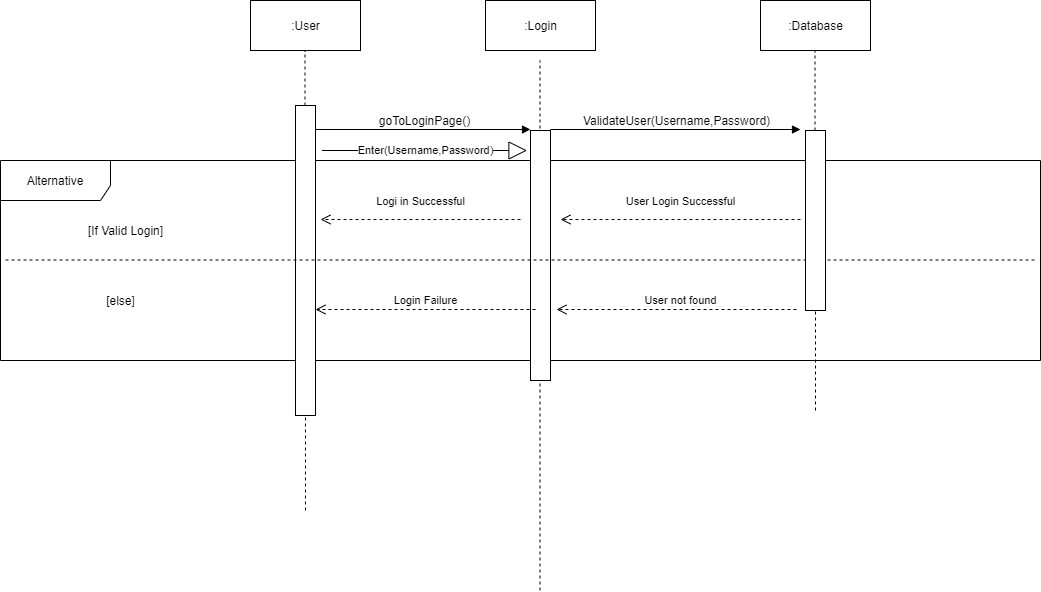

The diagram above was exported from draw.io. Its source (the exported page's mxGraphModel, read from the mxfile embedded in the PNG):
<mxGraphModel dx="2656" dy="835" grid="1" gridSize="10" guides="1" tooltips="1" connect="1" arrows="1" fold="1" page="1" pageScale="1" pageWidth="850" pageHeight="1100" math="0" shadow="0">
  <root>
    <mxCell id="0" />
    <mxCell id="1" parent="0" />
    <mxCell id="-gX91eKDm4hzlv1okOeu-1" value=":User" style="html=1;" vertex="1" parent="1">
      <mxGeometry x="80" y="110" width="110" height="50" as="geometry" />
    </mxCell>
    <mxCell id="-gX91eKDm4hzlv1okOeu-2" value=":Database" style="html=1;" vertex="1" parent="1">
      <mxGeometry x="590" y="110" width="110" height="50" as="geometry" />
    </mxCell>
    <mxCell id="-gX91eKDm4hzlv1okOeu-3" value=":Login" style="html=1;" vertex="1" parent="1">
      <mxGeometry x="315" y="110" width="110" height="50" as="geometry" />
    </mxCell>
    <mxCell id="-gX91eKDm4hzlv1okOeu-4" value="Alternative" style="shape=umlFrame;whiteSpace=wrap;html=1;width=110;height=40;" vertex="1" parent="1">
      <mxGeometry x="-170" y="270" width="1040" height="200" as="geometry" />
    </mxCell>
    <mxCell id="-gX91eKDm4hzlv1okOeu-17" value="" style="endArrow=none;dashed=1;html=1;" edge="1" parent="1" source="-gX91eKDm4hzlv1okOeu-5">
      <mxGeometry width="50" height="50" relative="1" as="geometry">
        <mxPoint x="135" y="620" as="sourcePoint" />
        <mxPoint x="134.5" y="160" as="targetPoint" />
      </mxGeometry>
    </mxCell>
    <mxCell id="-gX91eKDm4hzlv1okOeu-5" value="" style="html=1;points=[];perimeter=orthogonalPerimeter;" vertex="1" parent="1">
      <mxGeometry x="125" y="215" width="20" height="310" as="geometry" />
    </mxCell>
    <mxCell id="-gX91eKDm4hzlv1okOeu-18" value="" style="endArrow=none;dashed=1;html=1;" edge="1" parent="1" target="-gX91eKDm4hzlv1okOeu-5">
      <mxGeometry width="50" height="50" relative="1" as="geometry">
        <mxPoint x="135" y="620" as="sourcePoint" />
        <mxPoint x="134.5" y="160" as="targetPoint" />
      </mxGeometry>
    </mxCell>
    <mxCell id="-gX91eKDm4hzlv1okOeu-20" value="" style="endArrow=none;dashed=1;html=1;" edge="1" parent="1" source="-gX91eKDm4hzlv1okOeu-22">
      <mxGeometry width="50" height="50" relative="1" as="geometry">
        <mxPoint x="645" y="520" as="sourcePoint" />
        <mxPoint x="644.5" y="160" as="targetPoint" />
      </mxGeometry>
    </mxCell>
    <mxCell id="-gX91eKDm4hzlv1okOeu-21" value="" style="endArrow=none;dashed=1;html=1;" edge="1" parent="1">
      <mxGeometry width="50" height="50" relative="1" as="geometry">
        <mxPoint x="369.5" y="700" as="sourcePoint" />
        <mxPoint x="369.5" y="170" as="targetPoint" />
      </mxGeometry>
    </mxCell>
    <mxCell id="-gX91eKDm4hzlv1okOeu-23" value="" style="html=1;points=[];perimeter=orthogonalPerimeter;" vertex="1" parent="1">
      <mxGeometry x="360" y="240" width="20" height="250" as="geometry" />
    </mxCell>
    <mxCell id="-gX91eKDm4hzlv1okOeu-24" value="" style="endArrow=none;dashed=1;html=1;" edge="1" parent="1">
      <mxGeometry width="50" height="50" relative="1" as="geometry">
        <mxPoint x="-165" y="369.5" as="sourcePoint" />
        <mxPoint x="865" y="369.5" as="targetPoint" />
      </mxGeometry>
    </mxCell>
    <mxCell id="-gX91eKDm4hzlv1okOeu-22" value="" style="html=1;points=[];perimeter=orthogonalPerimeter;" vertex="1" parent="1">
      <mxGeometry x="635" y="240" width="20" height="180" as="geometry" />
    </mxCell>
    <mxCell id="-gX91eKDm4hzlv1okOeu-25" value="" style="endArrow=none;dashed=1;html=1;" edge="1" parent="1" target="-gX91eKDm4hzlv1okOeu-22">
      <mxGeometry width="50" height="50" relative="1" as="geometry">
        <mxPoint x="645" y="520" as="sourcePoint" />
        <mxPoint x="644.5" y="160" as="targetPoint" />
      </mxGeometry>
    </mxCell>
    <mxCell id="-gX91eKDm4hzlv1okOeu-26" value="[else]" style="text;html=1;align=center;verticalAlign=middle;resizable=0;points=[];autosize=1;" vertex="1" parent="1">
      <mxGeometry x="-70" y="400" width="40" height="20" as="geometry" />
    </mxCell>
    <mxCell id="-gX91eKDm4hzlv1okOeu-27" value="[If Valid Login]" style="text;html=1;align=center;verticalAlign=middle;resizable=0;points=[];autosize=1;" vertex="1" parent="1">
      <mxGeometry x="-90" y="330" width="90" height="20" as="geometry" />
    </mxCell>
    <mxCell id="-gX91eKDm4hzlv1okOeu-32" value="" style="endArrow=block;endFill=1;html=1;edgeStyle=orthogonalEdgeStyle;align=left;verticalAlign=top;" edge="1" parent="1">
      <mxGeometry x="-1" relative="1" as="geometry">
        <mxPoint x="145" y="239" as="sourcePoint" />
        <mxPoint x="360" y="239" as="targetPoint" />
      </mxGeometry>
    </mxCell>
    <mxCell id="-gX91eKDm4hzlv1okOeu-33" value="" style="resizable=0;html=1;align=left;verticalAlign=bottom;labelBackgroundColor=#ffffff;fontSize=10;" connectable="0" vertex="1" parent="-gX91eKDm4hzlv1okOeu-32">
      <mxGeometry x="-1" relative="1" as="geometry" />
    </mxCell>
    <mxCell id="-gX91eKDm4hzlv1okOeu-34" value="" style="endArrow=block;endFill=1;html=1;edgeStyle=orthogonalEdgeStyle;align=left;verticalAlign=top;" edge="1" parent="1">
      <mxGeometry x="-1" relative="1" as="geometry">
        <mxPoint x="380" y="239" as="sourcePoint" />
        <mxPoint x="630" y="239" as="targetPoint" />
      </mxGeometry>
    </mxCell>
    <mxCell id="-gX91eKDm4hzlv1okOeu-35" value="" style="resizable=0;html=1;align=left;verticalAlign=bottom;labelBackgroundColor=#ffffff;fontSize=10;" connectable="0" vertex="1" parent="-gX91eKDm4hzlv1okOeu-34">
      <mxGeometry x="-1" relative="1" as="geometry" />
    </mxCell>
    <mxCell id="-gX91eKDm4hzlv1okOeu-37" value="Logi in Successful" style="html=1;verticalAlign=bottom;endArrow=open;dashed=1;endSize=8;" edge="1" parent="1">
      <mxGeometry y="-9" relative="1" as="geometry">
        <mxPoint x="350" y="329" as="sourcePoint" />
        <mxPoint x="150" y="329" as="targetPoint" />
        <mxPoint as="offset" />
      </mxGeometry>
    </mxCell>
    <mxCell id="-gX91eKDm4hzlv1okOeu-38" value="User Login Successful" style="html=1;verticalAlign=bottom;endArrow=open;dashed=1;endSize=8;" edge="1" parent="1">
      <mxGeometry y="-9" relative="1" as="geometry">
        <mxPoint x="630" y="329" as="sourcePoint" />
        <mxPoint x="390" y="329" as="targetPoint" />
        <mxPoint as="offset" />
      </mxGeometry>
    </mxCell>
    <mxCell id="-gX91eKDm4hzlv1okOeu-39" value="goToLoginPage()" style="text;html=1;align=center;verticalAlign=middle;resizable=0;points=[];autosize=1;" vertex="1" parent="1">
      <mxGeometry x="199" y="220" width="110" height="20" as="geometry" />
    </mxCell>
    <mxCell id="-gX91eKDm4hzlv1okOeu-40" value="ValidateUser(Username,Password)" style="text;html=1;align=center;verticalAlign=middle;resizable=0;points=[];autosize=1;" vertex="1" parent="1">
      <mxGeometry x="406" y="220" width="200" height="20" as="geometry" />
    </mxCell>
    <mxCell id="-gX91eKDm4hzlv1okOeu-41" value="User not found" style="html=1;verticalAlign=bottom;endArrow=open;dashed=1;endSize=8;" edge="1" parent="1">
      <mxGeometry x="-0.0333" relative="1" as="geometry">
        <mxPoint x="626" y="419" as="sourcePoint" />
        <mxPoint x="386" y="419" as="targetPoint" />
        <mxPoint as="offset" />
      </mxGeometry>
    </mxCell>
    <mxCell id="-gX91eKDm4hzlv1okOeu-42" value="Login Failure" style="html=1;verticalAlign=bottom;endArrow=open;dashed=1;endSize=8;" edge="1" parent="1">
      <mxGeometry relative="1" as="geometry">
        <mxPoint x="365" y="419" as="sourcePoint" />
        <mxPoint x="145" y="419" as="targetPoint" />
      </mxGeometry>
    </mxCell>
    <mxCell id="-gX91eKDm4hzlv1okOeu-43" value="Enter(Username,Password)" style="endArrow=block;endSize=16;endFill=0;html=1;" edge="1" parent="1">
      <mxGeometry width="160" relative="1" as="geometry">
        <mxPoint x="151.5" y="260" as="sourcePoint" />
        <mxPoint x="356.5" y="260" as="targetPoint" />
        <mxPoint as="offset" />
      </mxGeometry>
    </mxCell>
  </root>
</mxGraphModel>